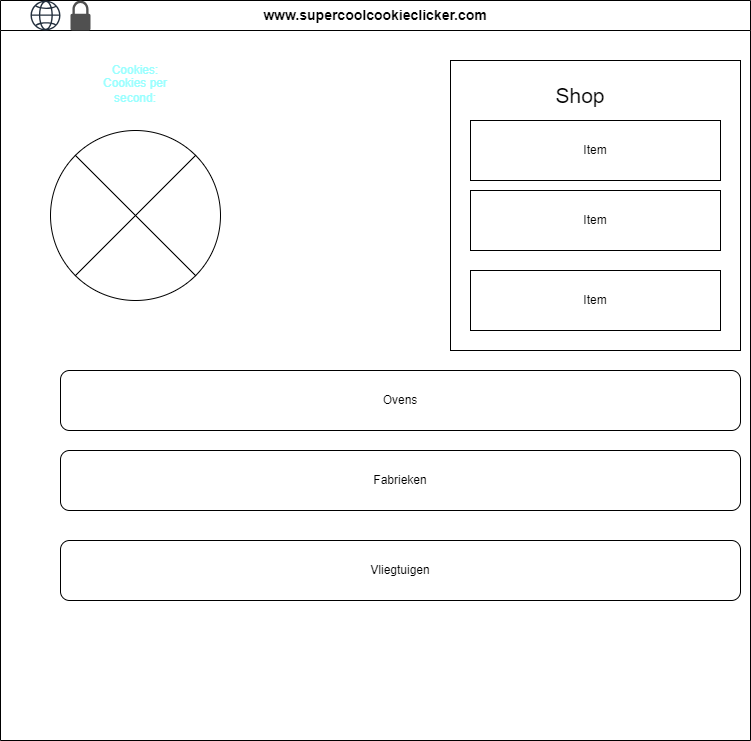

The diagram above was exported from draw.io. Its source (the exported page's mxGraphModel, read from the mxfile embedded in the PNG):
<mxGraphModel dx="1440" dy="813" grid="1" gridSize="10" guides="1" tooltips="1" connect="1" arrows="1" fold="1" page="1" pageScale="1" pageWidth="827" pageHeight="1169" math="0" shadow="0">
  <root>
    <mxCell id="0" />
    <mxCell id="1" parent="0" />
    <mxCell id="RwRVhQMN90nz8RfIQtrf-2" value="" style="shape=sumEllipse;perimeter=ellipsePerimeter;whiteSpace=wrap;html=1;backgroundOutline=1;" parent="1" vertex="1">
      <mxGeometry x="270" y="170" width="170" height="170" as="geometry" />
    </mxCell>
    <mxCell id="RwRVhQMN90nz8RfIQtrf-9" value="Cookies:" style="text;html=1;align=center;verticalAlign=middle;whiteSpace=wrap;rounded=0;fontColor=#99FFFF;" parent="1" vertex="1">
      <mxGeometry x="310" y="80" width="90" height="60" as="geometry" />
    </mxCell>
    <mxCell id="9uam-jweBFj8x2q_3dxV-1" value="Cookies per second:" style="text;html=1;align=center;verticalAlign=middle;whiteSpace=wrap;rounded=0;fontColor=#99FFFF;" vertex="1" parent="1">
      <mxGeometry x="310" y="100" width="90" height="60" as="geometry" />
    </mxCell>
    <mxCell id="9uam-jweBFj8x2q_3dxV-2" value="&lt;font style=&quot;font-size: 14px;&quot;&gt;www.supercoolcookieclicker.com&lt;/font&gt;" style="swimlane;whiteSpace=wrap;html=1;startSize=30;" vertex="1" parent="1">
      <mxGeometry x="220" y="40" width="750" height="740" as="geometry" />
    </mxCell>
    <mxCell id="9uam-jweBFj8x2q_3dxV-5" value="" style="whiteSpace=wrap;html=1;aspect=fixed;" vertex="1" parent="9uam-jweBFj8x2q_3dxV-2">
      <mxGeometry x="450" y="60" width="290" height="290" as="geometry" />
    </mxCell>
    <mxCell id="9uam-jweBFj8x2q_3dxV-3" value="" style="sketch=0;outlineConnect=0;fontColor=#232F3E;gradientColor=none;fillColor=#232F3D;strokeColor=none;dashed=0;verticalLabelPosition=bottom;verticalAlign=top;align=center;html=1;fontSize=12;fontStyle=0;aspect=fixed;pointerEvents=1;shape=mxgraph.aws4.globe;" vertex="1" parent="9uam-jweBFj8x2q_3dxV-2">
      <mxGeometry x="30" width="30" height="30" as="geometry" />
    </mxCell>
    <mxCell id="9uam-jweBFj8x2q_3dxV-4" value="" style="sketch=0;pointerEvents=1;shadow=0;dashed=0;html=1;strokeColor=none;fillColor=#505050;labelPosition=center;verticalLabelPosition=bottom;verticalAlign=top;outlineConnect=0;align=center;shape=mxgraph.office.security.lock_protected;" vertex="1" parent="9uam-jweBFj8x2q_3dxV-2">
      <mxGeometry x="70" width="20" height="30" as="geometry" />
    </mxCell>
    <mxCell id="RwRVhQMN90nz8RfIQtrf-3" value="Item" style="rounded=0;whiteSpace=wrap;html=1;" parent="9uam-jweBFj8x2q_3dxV-2" vertex="1">
      <mxGeometry x="470" y="120" width="250" height="60" as="geometry" />
    </mxCell>
    <mxCell id="RwRVhQMN90nz8RfIQtrf-4" value="Item" style="rounded=0;whiteSpace=wrap;html=1;" parent="9uam-jweBFj8x2q_3dxV-2" vertex="1">
      <mxGeometry x="470" y="190" width="250" height="60" as="geometry" />
    </mxCell>
    <mxCell id="RwRVhQMN90nz8RfIQtrf-5" value="Item" style="rounded=0;whiteSpace=wrap;html=1;" parent="9uam-jweBFj8x2q_3dxV-2" vertex="1">
      <mxGeometry x="470" y="270" width="250" height="60" as="geometry" />
    </mxCell>
    <mxCell id="9uam-jweBFj8x2q_3dxV-6" value="&lt;font style=&quot;font-size: 21px;&quot;&gt;Shop&lt;/font&gt;" style="text;html=1;align=center;verticalAlign=middle;whiteSpace=wrap;rounded=0;" vertex="1" parent="9uam-jweBFj8x2q_3dxV-2">
      <mxGeometry x="550" y="80" width="60" height="30" as="geometry" />
    </mxCell>
    <mxCell id="9uam-jweBFj8x2q_3dxV-7" value="Ovens" style="rounded=1;whiteSpace=wrap;html=1;" vertex="1" parent="9uam-jweBFj8x2q_3dxV-2">
      <mxGeometry x="60" y="370" width="680" height="60" as="geometry" />
    </mxCell>
    <mxCell id="9uam-jweBFj8x2q_3dxV-8" value="Fabrieken" style="rounded=1;whiteSpace=wrap;html=1;" vertex="1" parent="9uam-jweBFj8x2q_3dxV-2">
      <mxGeometry x="60" y="450" width="680" height="60" as="geometry" />
    </mxCell>
    <mxCell id="9uam-jweBFj8x2q_3dxV-9" value="Vliegtuigen" style="rounded=1;whiteSpace=wrap;html=1;" vertex="1" parent="9uam-jweBFj8x2q_3dxV-2">
      <mxGeometry x="60" y="540" width="680" height="60" as="geometry" />
    </mxCell>
  </root>
</mxGraphModel>